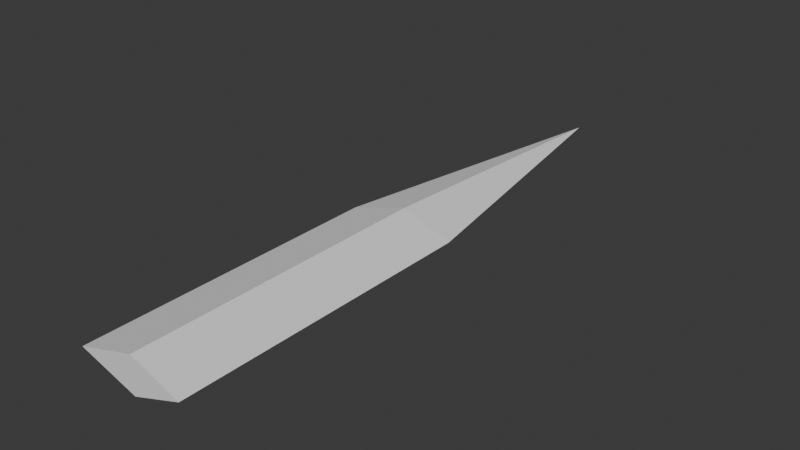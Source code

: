 # Source: sword_1.blend  (saved by Blender 4.4.32; exported with 4.5.12 LTS)
import bpy
from mathutils import Matrix  # noqa: F401  (used for matrix-valued properties, if any)

bpy.ops.wm.read_factory_settings(use_empty=True)
scene = bpy.context.scene
scene.name = 'Scene'

# ---- collections
col_collection = bpy.data.collections.new('Collection'); scene.collection.children.link(col_collection)

# ---- world
world_world = bpy.data.worlds.new('World'); scene.world = world_world
world_world.use_nodes = True; world_world.node_tree.nodes.clear()
_N = world_world.node_tree.nodes; _L = world_world.node_tree.links
n0 = _N.new('ShaderNodeOutputWorld'); n0.name = 'World Output'; n0.location = (300, 300)
n1 = _N.new('ShaderNodeBackground'); n1.name = 'Background'; n1.location = (10, 300)
n1.inputs[0].default_value = (0.05088, 0.05088, 0.05088, 1.0)
_L.new(n1.outputs[0], n0.inputs[0])
n0.is_active_output = True
world_world.color = (0.05088, 0.05088, 0.05088)
world_world.sun_shadow_jitter_overblur = 0.0

# ---- meshes
me_cube_002 = bpy.data.meshes.new('Cube.002')
me_cube_002.from_pydata([(-1.0, -1.0, 1.0), (-1.0, -1.0, 0.0032), (0.02069, 1.0, 0.0024), (1.0, -1.0, 0.0032), (-1.0, 0.002459, 0.0032), (1.0, 0.002459, 0.0032), (0.08276, -1.0, -1.0), (0.08276, -1.0, 1.0), (0.08276, 0.002459, 1.0), (0.08276, 0.002459, -1.0), (0.08276, -1.0, 0.009599), (0.08276, 1.0, 0.009599)], [(11, 2)], [(10, 7, 1), (9, 5, 3, 6), (8, 4, 1, 7), (2, 4, 8), (2, 5, 9), (2, 9, 4), (2, 8, 5), (5, 8, 7, 3), (4, 9, 6, 1), (3, 7, 10), (3, 10, 6), (6, 10, 1)])
_uv = me_cube_002.uv_layers.new(name='UVMap')
_uv.uv.foreach_set('vector', [0.5012, 0.8647, 0.625, 0.8647, 0.5012, 1.0, 0.2603, 0.6247, 0.375, 0.6247, 0.375, 0.75, 0.2603, 0.75, 0.7397, 0.6247, 0.875, 0.6247, 0.875, 0.75, 0.7397, 0.75, 0.875, 0.5, 0.875, 0.6247, 0.7397, 0.6247, 0.375, 0.5, 0.375, 0.6247, 0.2603, 0.6247, 0.2603, 0.5, 0.2603, 0.6247, 0.125, 0.6247, 0.7397, 0.5, 0.7397, 0.6247, 0.625, 0.6247, 0.625, 0.6247, 0.7397, 0.6247, 0.7397, 0.75, 0.625, 0.75, 0.125, 0.6247, 0.2603, 0.6247, 0.2603, 0.75, 0.125, 0.75, 0.625, 0.75, 0.625, 0.8647, 0.5012, 0.8647, 0.5012, 0.75, 0.5012, 0.8647, 0.375, 0.8647, 0.375, 0.8647, 0.5012, 0.8647, 0.375, 1.0])
me_cube_002.update()

# ---- objects
ob_cube = bpy.data.objects.new('Cube', me_cube_002)

# ---- transforms, parenting, visibility, modifiers, constraints
ob_cube.location = (-0.447, -0.1159, -1.415)
ob_cube.scale = (0.18, 1.0, 0.06)

# ---- collection membership
col_collection.objects.link(ob_cube)

# ---- scene / render settings (as saved in the file)
scene.frame_start = 1; scene.frame_end = 250; scene.frame_set(24)
scene.render.engine = 'BLENDER_EEVEE_NEXT'
bpy.context.view_layer.update()

# ---- added for rendering (the .blend has no active camera and no usable light): camera, sun
cam_auto = bpy.data.cameras.new('AutoCamera')
cam_auto.lens = 50.0
cam_auto.sensor_width = 36.0
cam_auto.clip_end = 1000.0
ob_auto_camera = bpy.data.objects.new('AutoCamera', cam_auto)
scene.collection.objects.link(ob_auto_camera)
ob_auto_camera.location = (1.43651, -2.37603, 0.0913469)
ob_auto_camera.rotation_euler = (1.09748, -7.21219e-08, 0.694738)
scene.camera = ob_auto_camera
light_auto_sun = bpy.data.lights.new('AutoSun', 'SUN')
light_auto_sun.energy = 3.0
light_auto_sun.angle = 0.0523599
ob_auto_sun = bpy.data.objects.new('AutoSun', light_auto_sun)
scene.collection.objects.link(ob_auto_sun)
ob_auto_sun.rotation_euler = (0.872665, 0.174533, 0.523599)
bpy.context.view_layer.update()
